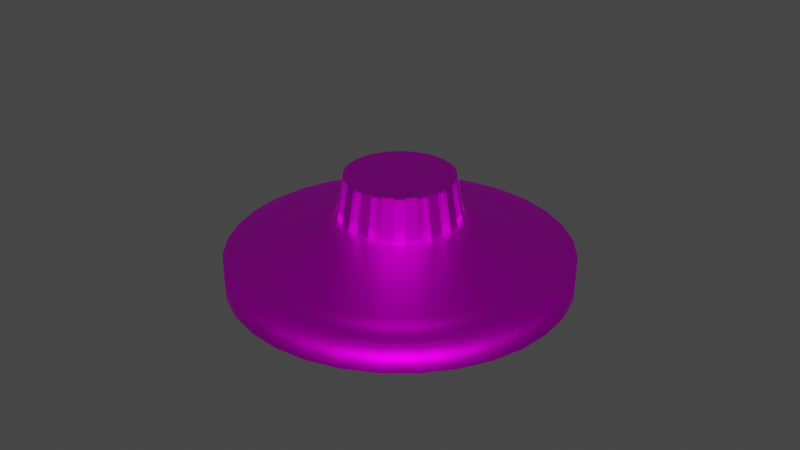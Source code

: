 # Source: roulette.blend  (saved by Blender 3.2.14; exported with 4.5.12 LTS)
import bpy
from mathutils import Matrix  # noqa: F401  (used for matrix-valued properties, if any)

bpy.ops.wm.read_factory_settings(use_empty=True)
scene = bpy.context.scene
scene.name = 'Scene'

# ---- collections
col_collection = bpy.data.collections.new('Collection'); scene.collection.children.link(col_collection)

# ---- images (referenced by path relative to the original .blend; pixels are not part of the script)
import os
ASSET_DIR = os.environ.get("B2B_ASSET_DIR", "")  # directory of the original .blend (textures are referenced by path, not embedded)
HERE = os.path.dirname(os.path.abspath(__file__))  # packed textures are extracted next to this script under _unpacked/

def load_image(name, relpath, width, height, colorspace="sRGB"):
    """Load a texture the original file referenced (path relative to the .blend, or extracted next to this script)."""
    p = next((c for c in (os.path.join(HERE, relpath), os.path.join(ASSET_DIR, relpath)) if relpath and os.path.exists(c)), "")
    if p:
        img = bpy.data.images.load(p, check_existing=True)
        img.name = name
    else:  # same state as the original file: an image datablock whose file is absent (Cycles renders it pink)
        img = bpy.data.images.new(name, width, height)
        img.source = "FILE"
        img.filepath = "//" + (relpath or name)
    img.colorspace_settings.name = colorspace
    return img
img_texture_components_02_png = load_image('texture_components_02.png', 'texture_components_02.png', 1024, 1024, 'sRGB')

# ---- materials (node trees are filled in below, after node groups)
mat_material = bpy.data.materials.new('Material')
mat_material.use_transparent_shadow = False

# ---- material node trees
mat_material.use_nodes = True; mat_material.node_tree.nodes.clear()
_N = mat_material.node_tree.nodes; _L = mat_material.node_tree.links
n0 = _N.new('ShaderNodeBsdfPrincipled'); n0.name = 'Principled BSDF'; n0.location = (10, 300)
n0.distribution = 'GGX'
n0.subsurface_method = 'RANDOM_WALK_SKIN'
n0.inputs[1].default_value = 1.0
n0.inputs[3].default_value = 1.45
n0.inputs[27].default_value = (0.0, 0.0, 0.0, 1.0)
n0.inputs[28].default_value = 1.0
n1 = _N.new('ShaderNodeOutputMaterial'); n1.name = 'Material Output'; n1.location = (300, 300)
n2 = _N.new('ShaderNodeTexImage'); n2.name = 'Image Texture'; n2.location = (-307, 283)
n2.image = img_texture_components_02_png
_L.new(n0.outputs[0], n1.inputs[0])
_L.new(n2.outputs[0], n0.inputs[0])
n1.is_active_output = True

# ---- world
world_world = bpy.data.worlds.new('World'); scene.world = world_world
world_world.use_nodes = True; world_world.node_tree.nodes.clear()
_N = world_world.node_tree.nodes; _L = world_world.node_tree.links
n0 = _N.new('ShaderNodeOutputWorld'); n0.name = 'World Output'; n0.location = (300, 300)
n1 = _N.new('ShaderNodeBackground'); n1.name = 'Background'; n1.location = (10, 300)
n1.inputs[0].default_value = (0.05088, 0.05088, 0.05088, 1.0)
_L.new(n1.outputs[0], n0.inputs[0])
n0.is_active_output = True
world_world.color = (0.05088, 0.05088, 0.05088)
world_world.use_sun_shadow = False
world_world.sun_shadow_jitter_overblur = 0.0

# ---- meshes
me_roulette = bpy.data.meshes.new('roulette')
me_roulette.from_pydata([(-1.341e-07, 0.5184, -0.07687), (0.1011, 0.5084, -0.07687), (0.1984, 0.4789, -0.07687), (0.288, 0.431, -0.07687), (0.3666, 0.3666, -0.07687), (0.431, 0.288, -0.07687), (0.4789, 0.1984, -0.07687), (0.5084, 0.1011, -0.07687), (0.5184, -8.345e-07, -0.07687), (0.5084, -0.1011, -0.07687), (0.4789, -0.1984, -0.07687), (0.431, -0.288, -0.07687), (0.3666, -0.3666, -0.07687), (0.288, -0.431, -0.07687), (0.1984, -0.4789, -0.07687), (0.1011, -0.5084, -0.07687), (-1.341e-07, -0.5184, -0.07687), (-0.1011, -0.5084, -0.07687), (-0.1984, -0.4789, -0.07687), (-0.288, -0.431, -0.07687), (-0.3666, -0.3666, -0.07687), (-0.431, -0.288, -0.07687), (-0.4789, -0.1984, -0.07687), (-0.5084, -0.1011, -0.07687), (-0.5184, -8.345e-07, -0.07687), (-0.5084, 0.1011, -0.07687), (-0.4789, 0.1984, -0.07687), (-0.431, 0.288, -0.07687), (-0.3666, 0.3666, -0.07687), (-0.288, 0.431, -0.07687), (-0.1984, 0.4789, -0.07687), (-0.1011, 0.5084, -0.07687), (-1.341e-07, 0.9936, -0.8005), (0.1938, 0.9745, -0.8005), (0.3802, 0.918, -0.8005), (0.552, 0.8261, -0.8005), (0.7026, 0.7026, -0.8005), (0.8261, 0.552, -0.8005), (0.918, 0.3802, -0.8005), (0.9745, 0.1938, -0.8005), (0.9936, -8.345e-07, -0.8005), (0.9745, -0.1938, -0.8005), (0.918, -0.3802, -0.8005), (0.8261, -0.552, -0.8005), (0.7026, -0.7026, -0.8005), (0.552, -0.8261, -0.8005), (0.3802, -0.918, -0.8005), (0.1938, -0.9745, -0.8005), (-1.341e-07, -0.9936, -0.8005), (-0.1938, -0.9745, -0.8005), (-0.3802, -0.918, -0.8005), (-0.552, -0.8261, -0.8005), (-0.7026, -0.7026, -0.8005), (-0.8261, -0.552, -0.8005), (-0.918, -0.3802, -0.8005), (-0.9745, -0.1938, -0.8005), (-0.9936, -8.345e-07, -0.8005), (-0.9745, 0.1938, -0.8005), (-0.918, 0.3802, -0.8005), (-0.8261, 0.552, -0.8005), (-0.7026, 0.7026, -0.8005), (-0.552, 0.8261, -0.8005), (-0.3802, 0.918, -0.8005), (-0.1938, 0.9745, -0.8005), (-1.341e-07, 1.093, -0.8005), (0.2132, 1.072, -0.8005), (0.4183, 1.01, -0.8005), (0.6072, 0.9088, -0.8005), (0.7728, 0.7728, -0.8005), (0.9088, 0.6072, -0.8005), (1.01, 0.4183, -0.8005), (1.072, 0.2132, -0.8005), (1.093, -8.345e-07, -0.8005), (1.072, -0.2132, -0.8005), (1.01, -0.4183, -0.8005), (0.9088, -0.6072, -0.8005), (0.7728, -0.7728, -0.8005), (0.6072, -0.9088, -0.8005), (0.4183, -1.01, -0.8005), (0.2132, -1.072, -0.8005), (-1.341e-07, -1.093, -0.8005), (-0.2132, -1.072, -0.8005), (-0.4183, -1.01, -0.8005), (-0.6072, -0.9088, -0.8005), (-0.7728, -0.7728, -0.8005), (-0.9088, -0.6072, -0.8005), (-1.01, -0.4183, -0.8005), (-1.072, -0.2132, -0.8005), (-1.093, -8.345e-07, -0.8005), (-1.072, 0.2132, -0.8005), (-1.01, 0.4183, -0.8005), (-0.9088, 0.6072, -0.8005), (-0.7728, 0.7728, -0.8005), (-0.6072, 0.9088, -0.8005), (-0.4183, 1.01, -0.8005), (-0.2132, 1.072, -0.8005), (-1.341e-07, 0.5184, -0.07687), (0.1011, 0.5084, -0.07687), (0.1984, 0.4789, -0.07687), (0.288, 0.431, -0.07687), (0.3666, 0.3666, -0.07687), (0.431, 0.288, -0.07687), (0.4789, 0.1984, -0.07687), (0.5084, 0.1011, -0.07687), (0.5184, -8.345e-07, -0.07687), (0.5084, -0.1011, -0.07687), (0.4789, -0.1984, -0.07687), (0.431, -0.288, -0.07687), (0.3666, -0.3666, -0.07687), (0.288, -0.431, -0.07687), (0.1984, -0.4789, -0.07687), (0.1011, -0.5084, -0.07687), (-1.341e-07, -0.5184, -0.07687), (-0.1011, -0.5084, -0.07687), (-0.1984, -0.4789, -0.07687), (-0.288, -0.431, -0.07687), (-0.3666, -0.3666, -0.07687), (-0.431, -0.288, -0.07687), (-0.4789, -0.1984, -0.07687), (-0.5084, -0.1011, -0.07687), (-0.5184, -8.345e-07, -0.07687), (-0.5084, 0.1011, -0.07687), (-0.4789, 0.1984, -0.07687), (-0.431, 0.288, -0.07687), (-0.3666, 0.3666, -0.07687), (-0.288, 0.431, -0.07687), (-0.1984, 0.4789, -0.07687), (-0.1011, 0.5084, -0.07687), (-1.211e-07, 0.4666, -0.07556), (0.09102, 0.4576, -0.07556), (0.1785, 0.431, -0.07556), (0.2592, 0.3879, -0.07556), (0.3299, 0.3299, -0.07556), (0.3879, 0.2592, -0.07556), (0.431, 0.1785, -0.07556), (0.4576, 0.09102, -0.07556), (0.4666, -8.345e-07, -0.07556), (0.4576, -0.09102, -0.07556), (0.431, -0.1785, -0.07556), (0.3879, -0.2592, -0.07556), (0.3299, -0.3299, -0.07556), (0.2592, -0.3879, -0.07556), (0.1785, -0.431, -0.07556), (0.09102, -0.4576, -0.07556), (-1.211e-07, -0.4666, -0.07556), (-0.09102, -0.4576, -0.07556), (-0.1785, -0.431, -0.07556), (-0.2592, -0.3879, -0.07556), (-0.3299, -0.3299, -0.07556), (-0.3879, -0.2592, -0.07556), (-0.431, -0.1785, -0.07556), (-0.4576, -0.09102, -0.07556), (-0.4666, -8.345e-07, -0.07556), (-0.4576, 0.09102, -0.07556), (-0.431, 0.1785, -0.07556), (-0.3879, 0.2592, -0.07556), (-0.3299, 0.3299, -0.07556), (-0.2592, 0.3879, -0.07556), (-0.1785, 0.431, -0.07556), (-0.09102, 0.4576, -0.07556), (0.08023, 0.4033, 0.6941), (9.499e-08, 0.4112, 0.6941), (-1.192e-07, 0.4666, -0.07305), (0.09102, 0.4576, -0.07305), (0.1785, 0.431, -0.07305), (0.1574, 0.3799, 0.6941), (0.2285, 0.3419, 0.6941), (0.2592, 0.3879, -0.07305), (0.3299, 0.3299, -0.07305), (0.2908, 0.2908, 0.6941), (0.3419, 0.2285, 0.6941), (0.3879, 0.2592, -0.07305), (0.431, 0.1785, -0.07305), (0.3799, 0.1574, 0.6941), (0.4033, 0.08023, 0.6941), (0.4576, 0.09102, -0.07305), (0.4666, -8.345e-07, -0.07305), (0.4112, -1.073e-06, 0.6941), (0.4033, -0.08023, 0.6941), (0.4576, -0.09102, -0.07305), (0.431, -0.1785, -0.07305), (0.3799, -0.1574, 0.6941), (0.3419, -0.2285, 0.6941), (0.3879, -0.2592, -0.07305), (0.3299, -0.3299, -0.07305), (0.2908, -0.2908, 0.6941), (0.2285, -0.3419, 0.6941), (0.2592, -0.3879, -0.07305), (0.1785, -0.431, -0.07305), (0.1574, -0.3799, 0.6941), (0.08023, -0.4033, 0.6941), (0.09102, -0.4576, -0.07305), (-1.192e-07, -0.4666, -0.07305), (9.499e-08, -0.4112, 0.6941), (-0.08023, -0.4033, 0.6941), (-0.09102, -0.4576, -0.07305), (-0.1785, -0.431, -0.07305), (-0.1574, -0.3799, 0.6941), (-0.2285, -0.3419, 0.6941), (-0.2592, -0.3879, -0.07305), (-0.3299, -0.3299, -0.07305), (-0.2908, -0.2908, 0.6941), (-0.3419, -0.2285, 0.6941), (-0.3879, -0.2592, -0.07305), (-0.431, -0.1785, -0.07305), (-0.3799, -0.1574, 0.6941), (-0.4033, -0.08023, 0.6941), (-0.4576, -0.09102, -0.07305), (-0.4666, -8.345e-07, -0.07305), (-0.4112, -1.073e-06, 0.6941), (-0.4033, 0.08023, 0.6941), (-0.4576, 0.09102, -0.07305), (-0.431, 0.1785, -0.07305), (-0.3799, 0.1574, 0.6941), (-0.3419, 0.2285, 0.6941), (-0.3879, 0.2592, -0.07305), (-0.3299, 0.3299, -0.07305), (-0.2908, 0.2908, 0.6941), (-0.2285, 0.3419, 0.6941), (-0.2592, 0.3879, -0.07305), (-0.1785, 0.431, -0.07305), (-0.1574, 0.3799, 0.6941), (-0.08023, 0.4033, 0.6941), (-0.09102, 0.4576, -0.07305), (0.08023, 0.4033, 0.6941), (9.499e-08, 0.4112, 0.6941), (-1.192e-07, 0.4666, -0.07305), (0.09102, 0.4576, -0.07305), (0.1574, 0.3799, 0.6941), (0.1785, 0.431, -0.07305), (0.2285, 0.3419, 0.6941), (0.2592, 0.3879, -0.07305), (0.2908, 0.2908, 0.6941), (0.3299, 0.3299, -0.07305), (0.3419, 0.2285, 0.6941), (0.3879, 0.2592, -0.07305), (0.3799, 0.1574, 0.6941), (0.431, 0.1785, -0.07305), (0.4033, 0.08023, 0.6941), (0.4576, 0.09102, -0.07305), (0.4112, -1.073e-06, 0.6941), (0.4666, -8.345e-07, -0.07305), (0.4033, -0.08023, 0.6941), (0.4576, -0.09102, -0.07305), (0.3799, -0.1574, 0.6941), (0.431, -0.1785, -0.07305), (0.3419, -0.2285, 0.6941), (0.3879, -0.2592, -0.07305), (0.2908, -0.2908, 0.6941), (0.3299, -0.3299, -0.07305), (0.2285, -0.3419, 0.6941), (0.2592, -0.3879, -0.07305), (0.1574, -0.3799, 0.6941), (0.1785, -0.431, -0.07305), (0.08023, -0.4033, 0.6941), (0.09102, -0.4576, -0.07305), (9.499e-08, -0.4112, 0.6941), (-1.192e-07, -0.4666, -0.07305), (-0.08023, -0.4033, 0.6941), (-0.09102, -0.4576, -0.07305), (-0.1574, -0.3799, 0.6941), (-0.1785, -0.431, -0.07305), (-0.2285, -0.3419, 0.6941), (-0.2592, -0.3879, -0.07305), (-0.2908, -0.2908, 0.6941), (-0.3299, -0.3299, -0.07305), (-0.3419, -0.2285, 0.6941), (-0.3879, -0.2592, -0.07305), (-0.3799, -0.1574, 0.6941), (-0.431, -0.1785, -0.07305), (-0.4033, -0.08023, 0.6941), (-0.4576, -0.09102, -0.07305), (-0.4112, -1.073e-06, 0.6941), (-0.4666, -8.345e-07, -0.07305), (-0.4033, 0.08023, 0.6941), (-0.4576, 0.09102, -0.07305), (-0.3799, 0.1574, 0.6941), (-0.431, 0.1785, -0.07305), (-0.3419, 0.2285, 0.6941), (-0.3879, 0.2592, -0.07305), (-0.2908, 0.2908, 0.6941), (-0.3299, 0.3299, -0.07305), (-0.2285, 0.3419, 0.6941), (-0.2592, 0.3879, -0.07305), (-0.1574, 0.3799, 0.6941), (-0.1785, 0.431, -0.07305), (-0.08023, 0.4033, 0.6941), (-0.09102, 0.4576, -0.07305), (-1.08e-07, 0.4199, -0.07176), (0.08192, 0.4118, -0.07176), (0.0722, 0.363, 0.6596), (8.754e-08, 0.3701, 0.6596), (0.1416, 0.3419, 0.6596), (0.1607, 0.3879, -0.07176), (0.2333, 0.3491, -0.07176), (0.2056, 0.3077, 0.6596), (0.2617, 0.2617, 0.6596), (0.2969, 0.2969, -0.07176), (0.3491, 0.2333, -0.07176), (0.3077, 0.2056, 0.6596), (0.3419, 0.1416, 0.6596), (0.3879, 0.1607, -0.07176), (0.4118, 0.08192, -0.07176), (0.363, 0.0722, 0.6596), (0.3701, -1.073e-06, 0.6596), (0.4199, -8.345e-07, -0.07176), (0.4118, -0.08192, -0.07176), (0.363, -0.0722, 0.6596), (0.3419, -0.1416, 0.6596), (0.3879, -0.1607, -0.07176), (0.3491, -0.2333, -0.07176), (0.3077, -0.2056, 0.6596), (0.2617, -0.2617, 0.6596), (0.2969, -0.2969, -0.07176), (0.2333, -0.3491, -0.07176), (0.2056, -0.3077, 0.6596), (0.1416, -0.3419, 0.6596), (0.1607, -0.3879, -0.07176), (0.08192, -0.4118, -0.07176), (0.0722, -0.363, 0.6596), (8.754e-08, -0.3701, 0.6596), (-1.08e-07, -0.4199, -0.07176), (-0.08192, -0.4118, -0.07176), (-0.0722, -0.363, 0.6596), (-0.1416, -0.3419, 0.6596), (-0.1607, -0.3879, -0.07176), (-0.2333, -0.3491, -0.07176), (-0.2056, -0.3077, 0.6596), (-0.2617, -0.2617, 0.6596), (-0.2969, -0.2969, -0.07176), (-0.3491, -0.2333, -0.07176), (-0.3077, -0.2056, 0.6596), (-0.3419, -0.1416, 0.6596), (-0.3879, -0.1607, -0.07176), (-0.4118, -0.08192, -0.07176), (-0.363, -0.0722, 0.6596), (-0.3701, -1.073e-06, 0.6596), (-0.4199, -8.345e-07, -0.07176), (-0.4118, 0.08192, -0.07176), (-0.363, 0.0722, 0.6596), (-0.3419, 0.1416, 0.6596), (-0.3879, 0.1607, -0.07176), (-0.3491, 0.2333, -0.07176), (-0.3077, 0.2056, 0.6596), (-0.2617, 0.2617, 0.6596), (-0.2969, 0.2969, -0.07176), (-0.2333, 0.3491, -0.07176), (-0.2056, 0.3077, 0.6596), (-0.1416, 0.3419, 0.6596), (-0.1607, 0.3879, -0.07176), (-0.08192, 0.4118, -0.07176), (-0.0722, 0.363, 0.6596), (-1.608e-07, 1.3, -0.8005), (0.2537, 1.275, -0.8005), (0.4976, 1.201, -0.8005), (0.7224, 1.081, -0.8005), (0.9195, 0.9195, -0.8005), (1.081, 0.7224, -0.8005), (1.201, 0.4976, -0.8005), (1.275, 0.2537, -0.8005), (1.3, -8.205e-07, -0.8005), (1.275, -0.2537, -0.8005), (1.201, -0.4976, -0.8005), (1.081, -0.7224, -0.8005), (0.9195, -0.9195, -0.8005), (0.7224, -1.081, -0.8005), (0.4976, -1.201, -0.8005), (0.2537, -1.275, -0.8005), (-1.608e-07, -1.3, -0.8005), (-0.2537, -1.275, -0.8005), (-0.4976, -1.201, -0.8005), (-0.7224, -1.081, -0.8005), (-0.9195, -0.9195, -0.8005), (-1.081, -0.7224, -0.8005), (-1.201, -0.4976, -0.8005), (-1.275, -0.2537, -0.8005), (-1.3, -8.205e-07, -0.8005), (-1.275, 0.2537, -0.8005), (-1.201, 0.4976, -0.8005), (-1.081, 0.7224, -0.8005), (-0.9195, 0.9195, -0.8005), (-0.7224, 1.081, -0.8005), (-0.4976, 1.201, -0.8005), (-0.2537, 1.275, -0.8005), (-1.608e-07, 1.3, -1.362), (0.2537, 1.275, -1.362), (0.4976, 1.201, -1.362), (0.7224, 1.081, -1.362), (0.9195, 0.9195, -1.362), (1.081, 0.7224, -1.362), (1.201, 0.4976, -1.362), (1.275, 0.2537, -1.362), (1.3, -8.205e-07, -1.362), (1.275, -0.2537, -1.362), (1.201, -0.4976, -1.362), (1.081, -0.7224, -1.362), (0.9195, -0.9195, -1.362), (0.7224, -1.081, -1.362), (0.4976, -1.201, -1.362), (0.2537, -1.275, -1.362), (-1.608e-07, -1.3, -1.362), (-0.2537, -1.275, -1.362), (-0.4976, -1.201, -1.362), (-0.7224, -1.081, -1.362), (-0.9195, -0.9195, -1.362), (-1.081, -0.7224, -1.362), (-1.201, -0.4976, -1.362), (-1.275, -0.2537, -1.362), (-1.3, -8.205e-07, -1.362), (-1.275, 0.2537, -1.362), (-1.201, 0.4976, -1.362), (-1.081, 0.7224, -1.362), (-0.9195, 0.9195, -1.362), (-0.7224, 1.081, -1.362), (-0.4976, 1.201, -1.362), (-0.2537, 1.275, -1.362)], [], [(27, 26, 122, 123), (1, 0, 96, 97), (9, 8, 104, 105), (17, 16, 112, 113), (4, 5, 37, 36), (43, 44, 76, 75), (13, 14, 46, 45), (22, 23, 55, 54), (0, 1, 33, 32), (31, 0, 32, 63), (9, 10, 42, 41), (18, 19, 51, 50), (27, 28, 60, 59), (5, 6, 38, 37), (14, 15, 47, 46), (23, 24, 56, 55), (1, 2, 34, 33), (10, 11, 43, 42), (19, 20, 52, 51), (28, 29, 61, 60), (6, 7, 39, 38), (15, 16, 48, 47), (24, 25, 57, 56), (2, 3, 35, 34), (11, 12, 44, 43), (20, 21, 53, 52), (29, 30, 62, 61), (7, 8, 40, 39), (16, 17, 49, 48), (25, 26, 58, 57), (3, 4, 36, 35), (12, 13, 45, 44), (21, 22, 54, 53), (30, 31, 63, 62), (8, 9, 41, 40), (17, 18, 50, 49), (26, 27, 59, 58), (57, 58, 90, 89), (44, 45, 77, 76), (58, 59, 91, 90), (45, 46, 78, 77), (32, 33, 65, 64), (59, 60, 92, 91), (46, 47, 79, 78), (33, 34, 66, 65), (60, 61, 93, 92), (47, 48, 80, 79), (34, 35, 67, 66), (61, 62, 94, 93), (48, 49, 81, 80), (35, 36, 68, 67), (62, 63, 95, 94), (49, 50, 82, 81), (36, 37, 69, 68), (63, 32, 64, 95), (50, 51, 83, 82), (37, 38, 70, 69), (51, 52, 84, 83), (38, 39, 71, 70), (52, 53, 85, 84), (39, 40, 72, 71), (53, 54, 86, 85), (40, 41, 73, 72), (54, 55, 87, 86), (41, 42, 74, 73), (55, 56, 88, 87), (42, 43, 75, 74), (56, 57, 89, 88), (123, 122, 154, 155), (97, 96, 128, 129), (125, 157, 346, 283), (5, 101, 235, 171), (109, 108, 140, 141), (26, 25, 211, 212), (117, 149, 330, 267), (19, 115, 263, 199), (130, 98, 229, 293), (121, 120, 152, 153), (31, 127, 287, 223), (147, 146, 325, 326), (8, 7, 175, 176), (114, 18, 196, 261), (100, 4, 168, 233), (19, 18, 114, 115), (148, 116, 265, 329), (133, 132, 297, 298), (159, 158, 349, 350), (16, 15, 191, 192), (11, 10, 106, 107), (156, 124, 281, 345), (103, 135, 302, 239), (126, 30, 220, 285), (29, 28, 124, 125), (134, 102, 237, 301), (3, 2, 98, 99), (145, 144, 321, 322), (111, 143, 318, 255), (24, 23, 207, 208), (27, 123, 279, 215), (21, 20, 116, 117), (142, 110, 253, 317), (13, 109, 251, 187), (131, 130, 293, 294), (6, 5, 171, 172), (13, 12, 108, 109), (157, 156, 345, 346), (1, 97, 227, 163), (108, 12, 184, 249), (31, 30, 126, 127), (115, 147, 326, 263), (5, 4, 100, 101), (0, 31, 223, 162), (96, 0, 162, 226), (143, 142, 317, 318), (14, 13, 187, 188), (23, 22, 118, 119), (146, 114, 261, 325), (122, 26, 212, 277), (21, 117, 267, 203), (155, 154, 341, 342), (15, 14, 110, 111), (123, 155, 342, 279), (22, 21, 203, 204), (129, 128, 288, 289), (7, 6, 102, 103), (9, 105, 243, 179), (97, 129, 289, 227), (25, 24, 120, 121), (116, 20, 200, 265), (101, 133, 298, 235), (120, 24, 208, 273), (141, 140, 313, 314), (4, 3, 167, 168), (104, 8, 176, 241), (128, 96, 226, 288), (127, 159, 350, 287), (102, 6, 172, 237), (30, 29, 219, 220), (132, 100, 233, 297), (153, 152, 337, 338), (12, 11, 183, 184), (154, 122, 277, 341), (3, 99, 231, 167), (138, 106, 245, 309), (17, 113, 259, 195), (29, 125, 283, 219), (111, 110, 142, 143), (15, 111, 255, 191), (139, 138, 309, 310), (25, 121, 275, 211), (109, 141, 314, 251), (125, 124, 156, 157), (20, 19, 199, 200), (99, 98, 130, 131), (98, 2, 164, 229), (158, 126, 285, 349), (110, 14, 188, 253), (119, 151, 334, 271), (113, 112, 144, 145), (112, 16, 192, 257), (140, 108, 249, 313), (2, 1, 163, 164), (151, 150, 333, 334), (127, 126, 158, 159), (113, 145, 322, 259), (101, 100, 132, 133), (28, 27, 215, 216), (150, 118, 269, 333), (124, 28, 216, 281), (23, 119, 271, 207), (115, 114, 146, 147), (137, 136, 305, 306), (10, 9, 179, 180), (107, 139, 310, 247), (144, 112, 257, 321), (103, 102, 134, 135), (105, 137, 306, 243), (121, 153, 338, 275), (117, 116, 148, 149), (11, 107, 247, 183), (118, 22, 204, 269), (136, 104, 241, 305), (149, 148, 329, 330), (105, 104, 136, 137), (7, 103, 239, 175), (106, 10, 180, 245), (119, 118, 150, 151), (18, 17, 195, 196), (99, 131, 294, 231), (135, 134, 301, 302), (152, 120, 273, 337), (107, 106, 138, 139), (213, 214, 278, 276), (163, 160, 165, 164), (161, 160, 224, 225), (167, 166, 169, 168), (178, 179, 243, 242), (171, 170, 173, 172), (175, 174, 177, 176), (179, 178, 181, 180), (177, 178, 242, 240), (183, 182, 185, 184), (212, 213, 276, 277), (187, 186, 189, 188), (191, 190, 193, 192), (194, 195, 259, 258), (195, 194, 197, 196), (176, 177, 240, 241), (199, 198, 201, 200), (193, 194, 258, 256), (203, 202, 205, 204), (207, 206, 209, 208), (210, 211, 275, 274), (211, 210, 213, 212), (192, 193, 256, 257), (215, 214, 217, 216), (209, 210, 274, 272), (219, 218, 221, 220), (160, 161, 222, 221, 218, 217, 214, 213, 210, 209, 206, 205, 202, 201, 198, 197, 194, 193, 190, 189, 186, 185, 182, 181, 178, 177, 174, 173, 170, 169, 166, 165), (174, 175, 239, 238), (223, 222, 161, 162), (253, 252, 316, 317), (276, 278, 343, 340), (225, 224, 290, 291), (250, 251, 314, 315), (248, 250, 315, 312), (277, 276, 340, 341), (274, 275, 338, 339), (249, 248, 312, 313), (272, 274, 339, 336), (246, 247, 310, 311), (244, 246, 311, 308), (273, 272, 336, 337), (196, 197, 260, 261), (162, 161, 225, 226), (214, 215, 279, 278), (160, 163, 227, 224), (197, 198, 262, 260), (180, 181, 244, 245), (198, 199, 263, 262), (216, 217, 280, 281), (181, 182, 246, 244), (164, 165, 228, 229), (182, 183, 247, 246), (217, 218, 282, 280), (200, 201, 264, 265), (165, 166, 230, 228), (218, 219, 283, 282), (166, 167, 231, 230), (201, 202, 266, 264), (184, 185, 248, 249), (202, 203, 267, 266), (220, 221, 284, 285), (185, 186, 250, 248), (168, 169, 232, 233), (186, 187, 251, 250), (221, 222, 286, 284), (204, 205, 268, 269), (169, 170, 234, 232), (222, 223, 287, 286), (170, 171, 235, 234), (205, 206, 270, 268), (188, 189, 252, 253), (206, 207, 271, 270), (189, 190, 254, 252), (172, 173, 236, 237), (190, 191, 255, 254), (208, 209, 272, 273), (173, 174, 238, 236), (288, 291, 290, 289), (293, 292, 295, 294), (297, 296, 299, 298), (301, 300, 303, 302), (305, 304, 307, 306), (309, 308, 311, 310), (313, 312, 315, 314), (317, 316, 319, 318), (321, 320, 323, 322), (325, 324, 327, 326), (329, 328, 331, 330), (333, 332, 335, 334), (337, 336, 339, 338), (341, 340, 343, 342), (345, 344, 347, 346), (349, 348, 351, 350), (226, 225, 291, 288), (278, 279, 342, 343), (224, 227, 289, 290), (281, 280, 344, 345), (252, 254, 319, 316), (229, 228, 292, 293), (254, 255, 318, 319), (280, 282, 347, 344), (257, 256, 320, 321), (228, 230, 295, 292), (282, 283, 346, 347), (230, 231, 294, 295), (285, 284, 348, 349), (256, 258, 323, 320), (233, 232, 296, 297), (258, 259, 322, 323), (284, 286, 351, 348), (261, 260, 324, 325), (232, 234, 299, 296), (286, 287, 350, 351), (234, 235, 298, 299), (260, 262, 327, 324), (237, 236, 300, 301), (262, 263, 326, 327), (265, 264, 328, 329), (236, 238, 303, 300), (238, 239, 302, 303), (264, 266, 331, 328), (241, 240, 304, 305), (266, 267, 330, 331), (269, 268, 332, 333), (240, 242, 307, 304), (242, 243, 306, 307), (268, 270, 335, 332), (245, 244, 308, 309), (270, 271, 334, 335), (77, 78, 366, 365), (64, 65, 353, 352), (91, 92, 380, 379), (78, 79, 367, 366), (65, 66, 354, 353), (92, 93, 381, 380), (79, 80, 368, 367), (66, 67, 355, 354), (93, 94, 382, 381), (80, 81, 369, 368), (67, 68, 356, 355), (94, 95, 383, 382), (81, 82, 370, 369), (68, 69, 357, 356), (95, 64, 352, 383), (82, 83, 371, 370), (69, 70, 358, 357), (83, 84, 372, 371), (70, 71, 359, 358), (84, 85, 373, 372), (71, 72, 360, 359), (85, 86, 374, 373), (72, 73, 361, 360), (86, 87, 375, 374), (73, 74, 362, 361), (87, 88, 376, 375), (74, 75, 363, 362), (88, 89, 377, 376), (75, 76, 364, 363), (89, 90, 378, 377), (76, 77, 365, 364), (90, 91, 379, 378), (371, 372, 404, 403), (358, 359, 391, 390), (372, 373, 405, 404), (359, 360, 392, 391), (373, 374, 406, 405), (360, 361, 393, 392), (374, 375, 407, 406), (361, 362, 394, 393), (375, 376, 408, 407), (362, 363, 395, 394), (376, 377, 409, 408), (363, 364, 396, 395), (377, 378, 410, 409), (364, 365, 397, 396), (378, 379, 411, 410), (365, 366, 398, 397), (352, 353, 385, 384), (379, 380, 412, 411), (366, 367, 399, 398), (353, 354, 386, 385), (380, 381, 413, 412), (367, 368, 400, 399), (354, 355, 387, 386), (381, 382, 414, 413), (368, 369, 401, 400), (355, 356, 388, 387), (382, 383, 415, 414), (369, 370, 402, 401), (356, 357, 389, 388), (383, 352, 384, 415), (370, 371, 403, 402), (357, 358, 390, 389)])
me_roulette.polygons.foreach_set('use_smooth', [1, 1, 1, 1, 1, 1, 1, 1, 1, 1, 1, 1, 1, 1, 1, 1, 1, 1, 1, 1, 1, 1, 1, 1, 1, 1, 1, 1, 1, 1, 1, 1, 1, 1, 1, 1, 1, 1, 1, 1, 1, 1, 1, 1, 1, 1, 1, 1, 1, 1, 1, 1, 1, 1, 1, 1, 1, 1, 1, 1, 1, 1, 1, 1, 1, 1, 1, 1, 1, 1, 1, 1, 1, 1, 1, 1, 1, 1, 1, 1, 1, 1, 1, 1, 1, 1, 1, 1, 1, 1, 1, 1, 1, 1, 1, 1, 1, 1, 1, 1, 1, 1, 1, 1, 1, 1, 1, 1, 1, 1, 1, 1, 1, 1, 1, 1, 1, 1, 1, 1, 1, 1, 1, 1, 1, 1, 1, 1, 1, 1, 1, 1, 1, 1, 1, 1, 1, 1, 1, 1, 1, 1, 1, 1, 1, 1, 1, 1, 1, 1, 1, 1, 1, 1, 1, 1, 1, 1, 1, 1, 1, 1, 1, 1, 1, 1, 1, 1, 1, 1, 1, 1, 1, 1, 1, 1, 1, 1, 1, 1, 1, 1, 1, 1, 1, 1, 1, 1, 1, 1, 1, 1, 0, 0, 0, 0, 0, 0, 0, 0, 0, 0, 0, 0, 0, 0, 0, 0, 0, 0, 0, 0, 0, 0, 0, 0, 0, 0, 0, 0, 0, 0, 0, 0, 0, 0, 0, 0, 0, 0, 0, 0, 0, 0, 0, 0, 0, 0, 0, 0, 0, 0, 0, 0, 0, 0, 0, 0, 0, 0, 0, 0, 0, 0, 0, 0, 0, 0, 0, 0, 0, 0, 0, 0, 0, 0, 0, 0, 0, 0, 0, 0, 0, 0, 0, 0, 0, 0, 0, 0, 0, 0, 0, 0, 0, 0, 0, 0, 0, 0, 0, 0, 0, 0, 0, 0, 0, 0, 0, 0, 0, 0, 0, 0, 0, 0, 0, 0, 0, 0, 0, 0, 0, 0, 0, 0, 0, 0, 0, 0, 0, 1, 1, 1, 1, 1, 1, 1, 1, 1, 1, 1, 1, 1, 1, 1, 1, 1, 1, 1, 1, 1, 1, 1, 1, 1, 1, 1, 1, 1, 1, 1, 1, 1, 1, 1, 1, 1, 1, 1, 1, 1, 1, 1, 1, 1, 1, 1, 1, 1, 1, 1, 1, 1, 1, 1, 1, 1, 1, 1, 1, 1, 1, 1, 1])
_uv = me_roulette.uv_layers.new(name='UVMap')
_uv.uv.foreach_set('vector', [0.1308, 0.2113, 0.1252, 0.201, 0.1252, 0.201, 0.1308, 0.2113, 0.192, 0.2367, 0.1804, 0.2378, 0.1804, 0.2378, 0.192, 0.2367, 0.2389, 0.1665, 0.24, 0.1782, 0.24, 0.1782, 0.2389, 0.1665, 0.1687, 0.1197, 0.1804, 0.1185, 0.1804, 0.1185, 0.1687, 0.1197, 0.2226, 0.2204, 0.23, 0.2113, 0.2715, 0.2391, 0.2579, 0.2557, 0.2715, 0.1173, 0.2579, 0.1007, 0.2705, 0.08808, 0.2863, 0.1074, 0.2135, 0.1286, 0.2032, 0.1231, 0.2223, 0.07691, 0.2413, 0.08704, 0.1252, 0.1553, 0.1218, 0.1665, 0.07286, 0.1568, 0.0791, 0.1362, 0.1804, 0.2378, 0.192, 0.2367, 0.2018, 0.2857, 0.1804, 0.2878, 0.1687, 0.2367, 0.1804, 0.2378, 0.1804, 0.2878, 0.159, 0.2857, 0.2389, 0.1665, 0.2355, 0.1553, 0.2816, 0.1362, 0.2879, 0.1568, 0.1575, 0.1231, 0.1472, 0.1286, 0.1195, 0.08704, 0.1384, 0.07691, 0.1308, 0.2113, 0.1382, 0.2204, 0.1029, 0.2557, 0.08923, 0.2391, 0.23, 0.2113, 0.2355, 0.201, 0.2816, 0.2201, 0.2715, 0.2391, 0.2032, 0.1231, 0.192, 0.1197, 0.2018, 0.07067, 0.2223, 0.07691, 0.1218, 0.1665, 0.1207, 0.1782, 0.07076, 0.1782, 0.07286, 0.1568, 0.192, 0.2367, 0.2032, 0.2333, 0.2223, 0.2794, 0.2018, 0.2857, 0.2355, 0.1553, 0.23, 0.145, 0.2715, 0.1173, 0.2816, 0.1362, 0.1472, 0.1286, 0.1382, 0.136, 0.1029, 0.1007, 0.1195, 0.08704, 0.1382, 0.2204, 0.1472, 0.2278, 0.1195, 0.2693, 0.1029, 0.2557, 0.2355, 0.201, 0.2389, 0.1898, 0.2879, 0.1996, 0.2816, 0.2201, 0.192, 0.1197, 0.1804, 0.1185, 0.1804, 0.06857, 0.2018, 0.07067, 0.1207, 0.1782, 0.1218, 0.1898, 0.07286, 0.1996, 0.07076, 0.1782, 0.2032, 0.2333, 0.2135, 0.2278, 0.2413, 0.2693, 0.2223, 0.2794, 0.23, 0.145, 0.2226, 0.136, 0.2579, 0.1007, 0.2715, 0.1173, 0.1382, 0.136, 0.1308, 0.145, 0.08923, 0.1173, 0.1029, 0.1007, 0.1472, 0.2278, 0.1575, 0.2333, 0.1384, 0.2794, 0.1195, 0.2693, 0.2389, 0.1898, 0.24, 0.1782, 0.29, 0.1782, 0.2879, 0.1996, 0.1804, 0.1185, 0.1687, 0.1197, 0.159, 0.07067, 0.1804, 0.06857, 0.1218, 0.1898, 0.1252, 0.201, 0.0791, 0.2201, 0.07286, 0.1996, 0.2135, 0.2278, 0.2226, 0.2204, 0.2579, 0.2557, 0.2413, 0.2693, 0.2226, 0.136, 0.2135, 0.1286, 0.2413, 0.08704, 0.2579, 0.1007, 0.1308, 0.145, 0.1252, 0.1553, 0.0791, 0.1362, 0.08923, 0.1173, 0.1575, 0.2333, 0.1687, 0.2367, 0.159, 0.2857, 0.1384, 0.2794, 0.24, 0.1782, 0.2389, 0.1665, 0.2879, 0.1568, 0.29, 0.1782, 0.1687, 0.1197, 0.1575, 0.1231, 0.1384, 0.07691, 0.159, 0.07067, 0.1252, 0.201, 0.1308, 0.2113, 0.08923, 0.2391, 0.0791, 0.2201, 0.07286, 0.1996, 0.0791, 0.2201, 0.06264, 0.2269, 0.05539, 0.203, 0.2579, 0.1007, 0.2413, 0.08704, 0.2512, 0.07223, 0.2705, 0.08808, 0.0791, 0.2201, 0.08923, 0.2391, 0.07442, 0.249, 0.06264, 0.2269, 0.2413, 0.08704, 0.2223, 0.07691, 0.2291, 0.06046, 0.2512, 0.07223, 0.1804, 0.2878, 0.2018, 0.2857, 0.2052, 0.3032, 0.1804, 0.3056, 0.08923, 0.2391, 0.1029, 0.2557, 0.09027, 0.2683, 0.07442, 0.249, 0.2223, 0.07691, 0.2018, 0.07067, 0.2052, 0.0532, 0.2291, 0.06046, 0.2018, 0.2857, 0.2223, 0.2794, 0.2291, 0.2959, 0.2052, 0.3032, 0.1029, 0.2557, 0.1195, 0.2693, 0.1096, 0.2841, 0.09027, 0.2683, 0.2018, 0.07067, 0.1804, 0.06857, 0.1804, 0.05076, 0.2052, 0.0532, 0.2223, 0.2794, 0.2413, 0.2693, 0.2512, 0.2841, 0.2291, 0.2959, 0.1195, 0.2693, 0.1384, 0.2794, 0.1316, 0.2959, 0.1096, 0.2841, 0.1804, 0.06857, 0.159, 0.07067, 0.1555, 0.0532, 0.1804, 0.05076, 0.2413, 0.2693, 0.2579, 0.2557, 0.2705, 0.2683, 0.2512, 0.2841, 0.1384, 0.2794, 0.159, 0.2857, 0.1555, 0.3032, 0.1316, 0.2959, 0.159, 0.07067, 0.1384, 0.07691, 0.1316, 0.06046, 0.1555, 0.0532, 0.2579, 0.2557, 0.2715, 0.2391, 0.2863, 0.249, 0.2705, 0.2683, 0.159, 0.2857, 0.1804, 0.2878, 0.1804, 0.3056, 0.1555, 0.3032, 0.1384, 0.07691, 0.1195, 0.08704, 0.1096, 0.07223, 0.1316, 0.06046, 0.2715, 0.2391, 0.2816, 0.2201, 0.2981, 0.2269, 0.2863, 0.249, 0.1195, 0.08704, 0.1029, 0.1007, 0.09027, 0.08808, 0.1096, 0.07223, 0.2816, 0.2201, 0.2879, 0.1996, 0.3053, 0.203, 0.2981, 0.2269, 0.1029, 0.1007, 0.08923, 0.1173, 0.07442, 0.1074, 0.09027, 0.08808, 0.2879, 0.1996, 0.29, 0.1782, 0.3078, 0.1782, 0.3053, 0.203, 0.08923, 0.1173, 0.0791, 0.1362, 0.06264, 0.1294, 0.07442, 0.1074, 0.29, 0.1782, 0.2879, 0.1568, 0.3053, 0.1533, 0.3078, 0.1782, 0.0791, 0.1362, 0.07286, 0.1568, 0.05539, 0.1533, 0.06264, 0.1294, 0.2879, 0.1568, 0.2816, 0.1362, 0.2981, 0.1294, 0.3053, 0.1533, 0.07286, 0.1568, 0.07076, 0.1782, 0.05295, 0.1782, 0.05539, 0.1533, 0.2816, 0.1362, 0.2715, 0.1173, 0.2863, 0.1074, 0.2981, 0.1294, 0.07076, 0.1782, 0.07286, 0.1996, 0.05539, 0.203, 0.05295, 0.1782, 0.1348, 0.2089, 0.1297, 0.1994, 0.1348, 0.1973, 0.1393, 0.2058, 0.1912, 0.2322, 0.1805, 0.2333, 0.1805, 0.2278, 0.1901, 0.2268, 0.1499, 0.224, 0.153, 0.2195, 0.1557, 0.2153, 0.153, 0.2195, 0.2262, 0.2089, 0.2262, 0.2089, 0.2216, 0.2058, 0.2216, 0.2058, 0.211, 0.1326, 0.2193, 0.1395, 0.2154, 0.1433, 0.2079, 0.1372, 0.1297, 0.1994, 0.1266, 0.189, 0.132, 0.188, 0.1348, 0.1973, 0.1348, 0.1478, 0.1393, 0.1508, 0.1435, 0.1536, 0.1393, 0.1508, 0.1499, 0.1326, 0.1499, 0.1326, 0.153, 0.1372, 0.153, 0.1372, 0.1994, 0.224, 0.2015, 0.2291, 0.1994, 0.224, 0.1975, 0.2195, 0.1266, 0.189, 0.1255, 0.1783, 0.131, 0.1783, 0.132, 0.188, 0.1697, 0.2322, 0.1697, 0.2322, 0.1708, 0.2268, 0.1708, 0.2268, 0.153, 0.1372, 0.1615, 0.1326, 0.1634, 0.1372, 0.1557, 0.1413, 0.2354, 0.1783, 0.2344, 0.189, 0.229, 0.188, 0.2299, 0.1783, 0.1594, 0.1275, 0.1594, 0.1275, 0.1615, 0.1326, 0.1615, 0.1326, 0.2193, 0.2172, 0.2193, 0.2172, 0.2154, 0.2133, 0.2154, 0.2133, 0.1472, 0.1286, 0.1575, 0.1231, 0.1575, 0.1231, 0.1472, 0.1286, 0.1455, 0.1433, 0.1416, 0.1395, 0.1455, 0.1433, 0.149, 0.1468, 0.2216, 0.2058, 0.2154, 0.2133, 0.2119, 0.2098, 0.2175, 0.2031, 0.1708, 0.2268, 0.1615, 0.224, 0.1634, 0.2195, 0.1718, 0.222, 0.1805, 0.1234, 0.1912, 0.1244, 0.1901, 0.1298, 0.1805, 0.1289, 0.23, 0.145, 0.2355, 0.1553, 0.2355, 0.1553, 0.23, 0.145, 0.1455, 0.2133, 0.1416, 0.2172, 0.1455, 0.2133, 0.149, 0.2098, 0.2344, 0.189, 0.229, 0.188, 0.2241, 0.187, 0.229, 0.188, 0.1594, 0.2291, 0.1594, 0.2291, 0.1615, 0.224, 0.1615, 0.224, 0.1472, 0.2278, 0.1382, 0.2204, 0.1382, 0.2204, 0.1472, 0.2278, 0.2262, 0.1973, 0.2312, 0.1994, 0.2262, 0.1973, 0.2216, 0.1954, 0.2135, 0.2278, 0.2032, 0.2333, 0.2032, 0.2333, 0.2135, 0.2278, 0.1708, 0.1298, 0.1805, 0.1289, 0.1805, 0.1338, 0.1718, 0.1347, 0.1912, 0.1244, 0.1901, 0.1298, 0.1892, 0.1347, 0.1901, 0.1298, 0.1255, 0.1783, 0.1266, 0.1676, 0.132, 0.1687, 0.131, 0.1783, 0.1348, 0.2089, 0.1348, 0.2089, 0.1393, 0.2058, 0.1393, 0.2058, 0.1308, 0.145, 0.1382, 0.136, 0.1382, 0.136, 0.1308, 0.145, 0.1994, 0.1326, 0.2015, 0.1275, 0.1994, 0.1326, 0.1975, 0.1372, 0.211, 0.1326, 0.211, 0.1326, 0.2079, 0.1372, 0.2079, 0.1372, 0.2079, 0.2195, 0.1994, 0.224, 0.1975, 0.2195, 0.2052, 0.2153, 0.2312, 0.1994, 0.2262, 0.2089, 0.2216, 0.2058, 0.2262, 0.1973, 0.2135, 0.1286, 0.2226, 0.136, 0.2226, 0.136, 0.2135, 0.1286, 0.153, 0.2195, 0.1455, 0.2133, 0.149, 0.2098, 0.1557, 0.2153, 0.1912, 0.2322, 0.1912, 0.2322, 0.1901, 0.2268, 0.1901, 0.2268, 0.2193, 0.1395, 0.2193, 0.1395, 0.2154, 0.1433, 0.2154, 0.1433, 0.1687, 0.2367, 0.1575, 0.2333, 0.1575, 0.2333, 0.1687, 0.2367, 0.1499, 0.1326, 0.153, 0.1372, 0.1557, 0.1413, 0.153, 0.1372, 0.23, 0.2113, 0.2226, 0.2204, 0.2226, 0.2204, 0.23, 0.2113, 0.1805, 0.2333, 0.1697, 0.2322, 0.1708, 0.2268, 0.1805, 0.2278, 0.1805, 0.2333, 0.1805, 0.2333, 0.1805, 0.2278, 0.1805, 0.2278, 0.1901, 0.1298, 0.1994, 0.1326, 0.1975, 0.1372, 0.1892, 0.1347, 0.2015, 0.1275, 0.211, 0.1326, 0.2079, 0.1372, 0.1994, 0.1326, 0.1218, 0.1665, 0.1252, 0.1553, 0.1252, 0.1553, 0.1218, 0.1665, 0.1615, 0.1326, 0.1594, 0.1275, 0.1615, 0.1326, 0.1634, 0.1372, 0.1297, 0.1994, 0.1297, 0.1994, 0.1348, 0.1973, 0.1348, 0.1973, 0.1348, 0.1478, 0.1348, 0.1478, 0.1393, 0.1508, 0.1393, 0.1508, 0.1393, 0.2058, 0.1348, 0.1973, 0.1393, 0.1954, 0.1435, 0.2031, 0.192, 0.1197, 0.2032, 0.1231, 0.2032, 0.1231, 0.192, 0.1197, 0.1348, 0.2089, 0.1393, 0.2058, 0.1435, 0.2031, 0.1393, 0.2058, 0.1297, 0.1573, 0.1348, 0.1478, 0.1393, 0.1508, 0.1348, 0.1594, 0.1901, 0.2268, 0.1805, 0.2278, 0.1805, 0.2228, 0.1892, 0.222, 0.2389, 0.1898, 0.2355, 0.201, 0.2355, 0.201, 0.2389, 0.1898, 0.2344, 0.1676, 0.2344, 0.1676, 0.229, 0.1687, 0.229, 0.1687, 0.1912, 0.2322, 0.1901, 0.2268, 0.1892, 0.222, 0.1901, 0.2268, 0.1218, 0.1898, 0.1207, 0.1782, 0.1207, 0.1782, 0.1218, 0.1898, 0.1416, 0.1395, 0.1416, 0.1395, 0.1455, 0.1433, 0.1455, 0.1433, 0.2262, 0.2089, 0.2216, 0.2058, 0.2175, 0.2031, 0.2216, 0.2058, 0.1255, 0.1783, 0.1255, 0.1783, 0.131, 0.1783, 0.131, 0.1783, 0.2079, 0.1372, 0.2154, 0.1433, 0.2119, 0.1468, 0.2052, 0.1413, 0.2193, 0.2172, 0.211, 0.224, 0.2079, 0.2195, 0.2154, 0.2133, 0.2354, 0.1783, 0.2354, 0.1783, 0.2299, 0.1783, 0.2299, 0.1783, 0.1805, 0.2278, 0.1805, 0.2333, 0.1805, 0.2278, 0.1805, 0.2228, 0.1697, 0.2322, 0.1708, 0.2268, 0.1718, 0.222, 0.1708, 0.2268, 0.2312, 0.1994, 0.2312, 0.1994, 0.2262, 0.1973, 0.2262, 0.1973, 0.1594, 0.2291, 0.1499, 0.224, 0.153, 0.2195, 0.1615, 0.224, 0.2154, 0.2133, 0.2193, 0.2172, 0.2154, 0.2133, 0.2119, 0.2098, 0.132, 0.188, 0.131, 0.1783, 0.1359, 0.1783, 0.1368, 0.187, 0.2193, 0.1395, 0.2262, 0.1478, 0.2216, 0.1508, 0.2154, 0.1433, 0.1348, 0.1973, 0.1297, 0.1994, 0.1348, 0.1973, 0.1393, 0.1954, 0.211, 0.224, 0.211, 0.224, 0.2079, 0.2195, 0.2079, 0.2195, 0.2262, 0.1594, 0.2312, 0.1573, 0.2262, 0.1594, 0.2216, 0.1613, 0.1697, 0.1244, 0.1697, 0.1244, 0.1708, 0.1298, 0.1708, 0.1298, 0.1499, 0.224, 0.1499, 0.224, 0.153, 0.2195, 0.153, 0.2195, 0.1912, 0.1244, 0.2015, 0.1275, 0.1994, 0.1326, 0.1901, 0.1298, 0.1912, 0.1244, 0.1912, 0.1244, 0.1901, 0.1298, 0.1901, 0.1298, 0.2216, 0.1508, 0.2262, 0.1594, 0.2216, 0.1613, 0.2175, 0.1536, 0.1266, 0.189, 0.1266, 0.189, 0.132, 0.188, 0.132, 0.188, 0.211, 0.1326, 0.2079, 0.1372, 0.2052, 0.1413, 0.2079, 0.1372, 0.1499, 0.224, 0.1416, 0.2172, 0.1455, 0.2133, 0.153, 0.2195, 0.1416, 0.1395, 0.1499, 0.1326, 0.153, 0.1372, 0.1455, 0.1433, 0.211, 0.224, 0.2015, 0.2291, 0.1994, 0.224, 0.2079, 0.2195, 0.2015, 0.2291, 0.2015, 0.2291, 0.1994, 0.224, 0.1994, 0.224, 0.1615, 0.224, 0.1594, 0.2291, 0.1615, 0.224, 0.1634, 0.2195, 0.2015, 0.1275, 0.2015, 0.1275, 0.1994, 0.1326, 0.1994, 0.1326, 0.1266, 0.1676, 0.132, 0.1687, 0.1368, 0.1696, 0.132, 0.1687, 0.1697, 0.1244, 0.1805, 0.1234, 0.1805, 0.1289, 0.1708, 0.1298, 0.1805, 0.1234, 0.1805, 0.1234, 0.1805, 0.1289, 0.1805, 0.1289, 0.2154, 0.1433, 0.2193, 0.1395, 0.2154, 0.1433, 0.2119, 0.1468, 0.2015, 0.2291, 0.1912, 0.2322, 0.1901, 0.2268, 0.1994, 0.224, 0.132, 0.1687, 0.1348, 0.1594, 0.1393, 0.1613, 0.1368, 0.1696, 0.1697, 0.2322, 0.1594, 0.2291, 0.1615, 0.224, 0.1708, 0.2268, 0.1697, 0.1244, 0.1708, 0.1298, 0.1718, 0.1347, 0.1708, 0.1298, 0.2262, 0.2089, 0.2193, 0.2172, 0.2154, 0.2133, 0.2216, 0.2058, 0.1416, 0.2172, 0.1348, 0.2089, 0.1393, 0.2058, 0.1455, 0.2133, 0.1348, 0.1594, 0.1297, 0.1573, 0.1348, 0.1594, 0.1393, 0.1613, 0.1416, 0.2172, 0.1416, 0.2172, 0.1455, 0.2133, 0.1455, 0.2133, 0.1266, 0.1676, 0.1266, 0.1676, 0.132, 0.1687, 0.132, 0.1687, 0.1499, 0.1326, 0.1594, 0.1275, 0.1615, 0.1326, 0.153, 0.1372, 0.229, 0.1687, 0.2299, 0.1783, 0.225, 0.1783, 0.2241, 0.1696, 0.2312, 0.1573, 0.2344, 0.1676, 0.229, 0.1687, 0.2262, 0.1594, 0.2262, 0.1478, 0.2216, 0.1508, 0.2175, 0.1536, 0.2216, 0.1508, 0.1805, 0.1289, 0.1805, 0.1234, 0.1805, 0.1289, 0.1805, 0.1338, 0.2344, 0.189, 0.2312, 0.1994, 0.2262, 0.1973, 0.229, 0.188, 0.2344, 0.1676, 0.229, 0.1687, 0.2241, 0.1696, 0.229, 0.1687, 0.1266, 0.189, 0.132, 0.188, 0.1368, 0.187, 0.132, 0.188, 0.1348, 0.1478, 0.1416, 0.1395, 0.1455, 0.1433, 0.1393, 0.1508, 0.2262, 0.1478, 0.2262, 0.1478, 0.2216, 0.1508, 0.2216, 0.1508, 0.1297, 0.1573, 0.1297, 0.1573, 0.1348, 0.1594, 0.1348, 0.1594, 0.2299, 0.1783, 0.2354, 0.1783, 0.2299, 0.1783, 0.225, 0.1783, 0.1393, 0.1508, 0.1455, 0.1433, 0.149, 0.1468, 0.1435, 0.1536, 0.2344, 0.1676, 0.2354, 0.1783, 0.2299, 0.1783, 0.229, 0.1687, 0.2344, 0.189, 0.2344, 0.189, 0.229, 0.188, 0.229, 0.188, 0.2312, 0.1573, 0.2312, 0.1573, 0.2262, 0.1594, 0.2262, 0.1594, 0.1266, 0.1676, 0.1297, 0.1573, 0.1348, 0.1594, 0.132, 0.1687, 0.1594, 0.1275, 0.1697, 0.1244, 0.1708, 0.1298, 0.1615, 0.1326, 0.211, 0.224, 0.2079, 0.2195, 0.2052, 0.2153, 0.2079, 0.2195, 0.229, 0.188, 0.2262, 0.1973, 0.2216, 0.1954, 0.2241, 0.187, 0.131, 0.1783, 0.1255, 0.1783, 0.131, 0.1783, 0.1359, 0.1783, 0.2262, 0.1478, 0.2312, 0.1573, 0.2262, 0.1594, 0.2216, 0.1508, 0.1426, 0.1938, 0.1464, 0.2009, 0.1464, 0.2009, 0.1426, 0.1938, 0.1914, 0.2338, 0.1891, 0.2223, 0.1976, 0.2197, 0.2021, 0.2306, 0.1804, 0.2191, 0.1883, 0.2183, 0.1883, 0.2183, 0.1804, 0.2191, 0.2119, 0.2254, 0.2054, 0.2156, 0.2122, 0.21, 0.2205, 0.2183, 0.2245, 0.1694, 0.236, 0.1671, 0.236, 0.1671, 0.2245, 0.1694, 0.2276, 0.2097, 0.2178, 0.2032, 0.2219, 0.1954, 0.2328, 0.1999, 0.236, 0.1893, 0.2245, 0.187, 0.2254, 0.1782, 0.2371, 0.1782, 0.236, 0.1671, 0.2245, 0.1694, 0.2219, 0.161, 0.2328, 0.1565, 0.2213, 0.1782, 0.2205, 0.1702, 0.2205, 0.1702, 0.2213, 0.1782, 0.2276, 0.1466, 0.2178, 0.1532, 0.2122, 0.1464, 0.2205, 0.138, 0.1279, 0.1999, 0.1388, 0.1954, 0.1388, 0.1954, 0.1279, 0.1999, 0.2119, 0.131, 0.2054, 0.1408, 0.1976, 0.1366, 0.2021, 0.1257, 0.1914, 0.1225, 0.1891, 0.134, 0.1804, 0.1332, 0.1804, 0.1214, 0.1716, 0.134, 0.1693, 0.1225, 0.1693, 0.1225, 0.1716, 0.134, 0.1693, 0.1225, 0.1716, 0.134, 0.1631, 0.1366, 0.1586, 0.1257, 0.2371, 0.1782, 0.2254, 0.1782, 0.2254, 0.1782, 0.2371, 0.1782, 0.1488, 0.131, 0.1554, 0.1408, 0.1486, 0.1464, 0.1402, 0.138, 0.1804, 0.1373, 0.1724, 0.1381, 0.1724, 0.1381, 0.1804, 0.1373, 0.1332, 0.1466, 0.143, 0.1532, 0.1388, 0.161, 0.1279, 0.1565, 0.1247, 0.1671, 0.1362, 0.1694, 0.1354, 0.1782, 0.1236, 0.1782, 0.1362, 0.187, 0.1247, 0.1893, 0.1247, 0.1893, 0.1362, 0.187, 0.1247, 0.1893, 0.1362, 0.187, 0.1388, 0.1954, 0.1279, 0.1999, 0.1804, 0.1214, 0.1804, 0.1332, 0.1804, 0.1332, 0.1804, 0.1214, 0.1332, 0.2097, 0.143, 0.2032, 0.1486, 0.21, 0.1402, 0.2183, 0.1395, 0.1782, 0.1403, 0.1862, 0.1403, 0.1862, 0.1395, 0.1782, 0.1488, 0.2254, 0.1554, 0.2156, 0.1631, 0.2197, 0.1586, 0.2306, 0.1883, 0.2183, 0.1804, 0.2191, 0.1724, 0.2183, 0.1647, 0.216, 0.1576, 0.2122, 0.1514, 0.2071, 0.1464, 0.2009, 0.1426, 0.1938, 0.1403, 0.1862, 0.1395, 0.1782, 0.1403, 0.1702, 0.1426, 0.1625, 0.1464, 0.1555, 0.1514, 0.1493, 0.1576, 0.1442, 0.1647, 0.1404, 0.1724, 0.1381, 0.1804, 0.1373, 0.1883, 0.1381, 0.196, 0.1404, 0.2031, 0.1442, 0.2093, 0.1493, 0.2144, 0.1555, 0.2182, 0.1625, 0.2205, 0.1702, 0.2213, 0.1782, 0.2205, 0.1862, 0.2182, 0.1938, 0.2144, 0.2009, 0.2093, 0.2071, 0.2031, 0.2122, 0.196, 0.216, 0.2245, 0.187, 0.236, 0.1893, 0.236, 0.1893, 0.2245, 0.187, 0.1693, 0.2338, 0.1716, 0.2223, 0.1804, 0.2232, 0.1804, 0.2349, 0.2021, 0.1257, 0.1976, 0.1366, 0.1976, 0.1366, 0.2021, 0.1257, 0.1426, 0.1938, 0.1464, 0.2009, 0.1464, 0.2009, 0.1426, 0.1938, 0.1804, 0.2191, 0.1883, 0.2183, 0.1883, 0.2183, 0.1804, 0.2191, 0.2054, 0.1408, 0.2119, 0.131, 0.2119, 0.131, 0.2054, 0.1408, 0.2093, 0.1493, 0.2031, 0.1442, 0.2031, 0.1442, 0.2093, 0.1493, 0.1279, 0.1999, 0.1388, 0.1954, 0.1388, 0.1954, 0.1279, 0.1999, 0.1362, 0.187, 0.1247, 0.1893, 0.1247, 0.1893, 0.1362, 0.187, 0.2205, 0.138, 0.2122, 0.1464, 0.2122, 0.1464, 0.2205, 0.138, 0.1395, 0.1782, 0.1403, 0.1862, 0.1403, 0.1862, 0.1395, 0.1782, 0.2178, 0.1532, 0.2276, 0.1466, 0.2276, 0.1466, 0.2178, 0.1532, 0.2182, 0.1625, 0.2144, 0.1555, 0.2144, 0.1555, 0.2182, 0.1625, 0.1236, 0.1782, 0.1354, 0.1782, 0.1354, 0.1782, 0.1236, 0.1782, 0.1586, 0.1257, 0.1631, 0.1366, 0.1631, 0.1366, 0.1586, 0.1257, 0.1804, 0.2349, 0.1804, 0.2232, 0.1804, 0.2232, 0.1804, 0.2349, 0.143, 0.2032, 0.1332, 0.2097, 0.1332, 0.2097, 0.143, 0.2032, 0.1891, 0.2223, 0.1914, 0.2338, 0.1914, 0.2338, 0.1891, 0.2223, 0.1647, 0.1404, 0.1576, 0.1442, 0.1576, 0.1442, 0.1647, 0.1404, 0.2328, 0.1565, 0.2219, 0.161, 0.2219, 0.161, 0.2328, 0.1565, 0.1554, 0.1408, 0.1488, 0.131, 0.1488, 0.131, 0.1554, 0.1408, 0.1402, 0.2183, 0.1486, 0.21, 0.1486, 0.21, 0.1402, 0.2183, 0.2182, 0.1625, 0.2144, 0.1555, 0.2144, 0.1555, 0.2182, 0.1625, 0.2021, 0.2306, 0.1976, 0.2197, 0.1976, 0.2197, 0.2021, 0.2306, 0.2178, 0.1532, 0.2276, 0.1466, 0.2276, 0.1466, 0.2178, 0.1532, 0.1514, 0.2071, 0.1576, 0.2122, 0.1576, 0.2122, 0.1514, 0.2071, 0.1402, 0.138, 0.1486, 0.1464, 0.1486, 0.1464, 0.1402, 0.138, 0.196, 0.216, 0.2031, 0.2122, 0.2031, 0.2122, 0.196, 0.216, 0.1554, 0.2156, 0.1488, 0.2254, 0.1488, 0.2254, 0.1554, 0.2156, 0.2054, 0.2156, 0.2119, 0.2254, 0.2119, 0.2254, 0.2054, 0.2156, 0.1514, 0.1493, 0.1464, 0.1555, 0.1464, 0.1555, 0.1514, 0.1493, 0.2205, 0.138, 0.2122, 0.1464, 0.2122, 0.1464, 0.2205, 0.138, 0.143, 0.1532, 0.1332, 0.1466, 0.1332, 0.1466, 0.143, 0.1532, 0.1586, 0.2306, 0.1631, 0.2197, 0.1631, 0.2197, 0.1586, 0.2306, 0.2093, 0.1493, 0.2031, 0.1442, 0.2031, 0.1442, 0.2093, 0.1493, 0.2205, 0.2183, 0.2122, 0.21, 0.2122, 0.21, 0.2205, 0.2183, 0.2054, 0.1408, 0.2119, 0.131, 0.2119, 0.131, 0.2054, 0.1408, 0.1647, 0.216, 0.1724, 0.2183, 0.1724, 0.2183, 0.1647, 0.216, 0.1279, 0.1565, 0.1388, 0.161, 0.1388, 0.161, 0.1279, 0.1565, 0.2093, 0.2071, 0.2144, 0.2009, 0.2144, 0.2009, 0.2093, 0.2071, 0.1716, 0.2223, 0.1693, 0.2338, 0.1693, 0.2338, 0.1716, 0.2223, 0.2178, 0.2032, 0.2276, 0.2097, 0.2276, 0.2097, 0.2178, 0.2032, 0.1426, 0.1625, 0.1403, 0.1702, 0.1403, 0.1702, 0.1426, 0.1625, 0.2021, 0.1257, 0.1976, 0.1366, 0.1976, 0.1366, 0.2021, 0.1257, 0.1362, 0.1694, 0.1247, 0.1671, 0.1247, 0.1671, 0.1362, 0.1694, 0.196, 0.1404, 0.1883, 0.1381, 0.1883, 0.1381, 0.196, 0.1404, 0.2328, 0.1999, 0.2219, 0.1954, 0.2219, 0.1954, 0.2328, 0.1999, 0.1891, 0.134, 0.1914, 0.1225, 0.1914, 0.1225, 0.1891, 0.134, 0.1236, 0.1782, 0.1354, 0.1782, 0.1354, 0.1782, 0.1236, 0.1782, 0.2182, 0.1938, 0.2205, 0.1862, 0.2205, 0.1862, 0.2182, 0.1938, 0.1804, 0.2349, 0.1804, 0.2232, 0.1891, 0.2223, 0.1914, 0.2338, 0.2021, 0.2306, 0.1976, 0.2197, 0.2054, 0.2156, 0.2119, 0.2254, 0.2205, 0.2183, 0.2122, 0.21, 0.2178, 0.2032, 0.2276, 0.2097, 0.2328, 0.1999, 0.2219, 0.1954, 0.2245, 0.187, 0.236, 0.1893, 0.2371, 0.1782, 0.2254, 0.1782, 0.2245, 0.1694, 0.236, 0.1671, 0.2328, 0.1565, 0.2219, 0.161, 0.2178, 0.1532, 0.2276, 0.1466, 0.2205, 0.138, 0.2122, 0.1464, 0.2054, 0.1408, 0.2119, 0.131, 0.2021, 0.1257, 0.1976, 0.1366, 0.1891, 0.134, 0.1914, 0.1225, 0.1804, 0.1214, 0.1804, 0.1332, 0.1716, 0.134, 0.1693, 0.1225, 0.1586, 0.1257, 0.1631, 0.1366, 0.1554, 0.1408, 0.1488, 0.131, 0.1402, 0.138, 0.1486, 0.1464, 0.143, 0.1532, 0.1332, 0.1466, 0.1279, 0.1565, 0.1388, 0.161, 0.1362, 0.1694, 0.1247, 0.1671, 0.1236, 0.1782, 0.1354, 0.1782, 0.1362, 0.187, 0.1247, 0.1893, 0.1279, 0.1999, 0.1388, 0.1954, 0.143, 0.2032, 0.1332, 0.2097, 0.1402, 0.2183, 0.1486, 0.21, 0.1554, 0.2156, 0.1488, 0.2254, 0.1586, 0.2306, 0.1631, 0.2197, 0.1716, 0.2223, 0.1693, 0.2338, 0.1804, 0.2349, 0.1804, 0.2232, 0.1804, 0.2232, 0.1804, 0.2349, 0.143, 0.2032, 0.1332, 0.2097, 0.1332, 0.2097, 0.143, 0.2032, 0.1891, 0.2223, 0.1914, 0.2338, 0.1914, 0.2338, 0.1891, 0.2223, 0.1402, 0.2183, 0.1486, 0.21, 0.1486, 0.21, 0.1402, 0.2183, 0.196, 0.1404, 0.1883, 0.1381, 0.1883, 0.1381, 0.196, 0.1404, 0.2021, 0.2306, 0.1976, 0.2197, 0.1976, 0.2197, 0.2021, 0.2306, 0.1891, 0.134, 0.1914, 0.1225, 0.1914, 0.1225, 0.1891, 0.134, 0.1514, 0.2071, 0.1576, 0.2122, 0.1576, 0.2122, 0.1514, 0.2071, 0.1804, 0.1214, 0.1804, 0.1332, 0.1804, 0.1332, 0.1804, 0.1214, 0.196, 0.216, 0.2031, 0.2122, 0.2031, 0.2122, 0.196, 0.216, 0.1554, 0.2156, 0.1488, 0.2254, 0.1488, 0.2254, 0.1554, 0.2156, 0.2054, 0.2156, 0.2119, 0.2254, 0.2119, 0.2254, 0.2054, 0.2156, 0.1586, 0.2306, 0.1631, 0.2197, 0.1631, 0.2197, 0.1586, 0.2306, 0.1804, 0.1373, 0.1724, 0.1381, 0.1724, 0.1381, 0.1804, 0.1373, 0.2205, 0.2183, 0.2122, 0.21, 0.2122, 0.21, 0.2205, 0.2183, 0.1716, 0.134, 0.1693, 0.1225, 0.1693, 0.1225, 0.1716, 0.134, 0.1647, 0.216, 0.1724, 0.2183, 0.1724, 0.2183, 0.1647, 0.216, 0.1586, 0.1257, 0.1631, 0.1366, 0.1631, 0.1366, 0.1586, 0.1257, 0.2093, 0.2071, 0.2144, 0.2009, 0.2144, 0.2009, 0.2093, 0.2071, 0.1716, 0.2223, 0.1693, 0.2338, 0.1693, 0.2338, 0.1716, 0.2223, 0.2178, 0.2032, 0.2276, 0.2097, 0.2276, 0.2097, 0.2178, 0.2032, 0.1647, 0.1404, 0.1576, 0.1442, 0.1576, 0.1442, 0.1647, 0.1404, 0.2328, 0.1999, 0.2219, 0.1954, 0.2219, 0.1954, 0.2328, 0.1999, 0.1554, 0.1408, 0.1488, 0.131, 0.1488, 0.131, 0.1554, 0.1408, 0.1402, 0.138, 0.1486, 0.1464, 0.1486, 0.1464, 0.1402, 0.138, 0.2182, 0.1938, 0.2205, 0.1862, 0.2205, 0.1862, 0.2182, 0.1938, 0.2245, 0.187, 0.236, 0.1893, 0.236, 0.1893, 0.2245, 0.187, 0.1514, 0.1493, 0.1464, 0.1555, 0.1464, 0.1555, 0.1514, 0.1493, 0.2371, 0.1782, 0.2254, 0.1782, 0.2254, 0.1782, 0.2371, 0.1782, 0.143, 0.1532, 0.1332, 0.1466, 0.1332, 0.1466, 0.143, 0.1532, 0.1279, 0.1565, 0.1388, 0.161, 0.1388, 0.161, 0.1279, 0.1565, 0.2213, 0.1782, 0.2205, 0.1702, 0.2205, 0.1702, 0.2213, 0.1782, 0.2245, 0.1694, 0.236, 0.1671, 0.236, 0.1671, 0.2245, 0.1694, 0.1426, 0.1625, 0.1403, 0.1702, 0.1403, 0.1702, 0.1426, 0.1625, 0.2328, 0.1565, 0.2219, 0.161, 0.2219, 0.161, 0.2328, 0.1565, 0.1362, 0.1694, 0.1247, 0.1671, 0.1247, 0.1671, 0.1362, 0.1694, 0.2742, 0.03769, 0.245, 0.02208, 0.2301, 0.0581, 0.2526, 0.07011, 0.1804, 0.3471, 0.2133, 0.3439, 0.2057, 0.3057, 0.1804, 0.3081, 0.03988, 0.272, 0.06089, 0.2977, 0.08847, 0.2701, 0.0723, 0.2504, 0.245, 0.02208, 0.2133, 0.01246, 0.2057, 0.05071, 0.2301, 0.0581, 0.2133, 0.3439, 0.245, 0.3343, 0.2301, 0.2983, 0.2057, 0.3057, 0.06089, 0.2977, 0.0865, 0.3187, 0.1082, 0.2862, 0.08847, 0.2701, 0.2133, 0.01246, 0.1804, 0.009218, 0.1804, 0.04821, 0.2057, 0.05071, 0.245, 0.3343, 0.2742, 0.3187, 0.2526, 0.2862, 0.2301, 0.2983, 0.0865, 0.3187, 0.1157, 0.3343, 0.1306, 0.2983, 0.1082, 0.2862, 0.1804, 0.009218, 0.1474, 0.01246, 0.155, 0.05071, 0.1804, 0.04821, 0.2742, 0.3187, 0.2998, 0.2977, 0.2723, 0.2701, 0.2526, 0.2862, 0.1157, 0.3343, 0.1474, 0.3439, 0.155, 0.3057, 0.1306, 0.2983, 0.1474, 0.01246, 0.1157, 0.02208, 0.1306, 0.0581, 0.155, 0.05071, 0.2998, 0.2977, 0.3209, 0.272, 0.2884, 0.2504, 0.2723, 0.2701, 0.1474, 0.3439, 0.1804, 0.3471, 0.1804, 0.3081, 0.155, 0.3057, 0.1157, 0.02208, 0.0865, 0.03769, 0.1082, 0.07011, 0.1306, 0.0581, 0.3209, 0.272, 0.3365, 0.2428, 0.3004, 0.2279, 0.2884, 0.2504, 0.0865, 0.03769, 0.06089, 0.05871, 0.08847, 0.08628, 0.1082, 0.07011, 0.3365, 0.2428, 0.3461, 0.2111, 0.3078, 0.2035, 0.3004, 0.2279, 0.06089, 0.05871, 0.03988, 0.08431, 0.0723, 0.106, 0.08847, 0.08628, 0.3461, 0.2111, 0.3493, 0.1782, 0.3103, 0.1782, 0.3078, 0.2035, 0.03988, 0.08431, 0.02427, 0.1135, 0.06029, 0.1284, 0.0723, 0.106, 0.3493, 0.1782, 0.3461, 0.1452, 0.3078, 0.1528, 0.3103, 0.1782, 0.02427, 0.1135, 0.01465, 0.1452, 0.0529, 0.1528, 0.06029, 0.1284, 0.3461, 0.1452, 0.3365, 0.1135, 0.3004, 0.1284, 0.3078, 0.1528, 0.01465, 0.1452, 0.01141, 0.1782, 0.0504, 0.1782, 0.0529, 0.1528, 0.3365, 0.1135, 0.3209, 0.08431, 0.2884, 0.106, 0.3004, 0.1284, 0.01141, 0.1782, 0.01465, 0.2111, 0.0529, 0.2035, 0.0504, 0.1782, 0.3209, 0.08431, 0.2998, 0.05871, 0.2723, 0.08628, 0.2884, 0.106, 0.01465, 0.2111, 0.02427, 0.2428, 0.06029, 0.2279, 0.0529, 0.2035, 0.2998, 0.05871, 0.2742, 0.03769, 0.2526, 0.07011, 0.2723, 0.08628, 0.02427, 0.2428, 0.03988, 0.272, 0.0723, 0.2504, 0.06029, 0.2279, 0.1082, 0.07011, 0.08847, 0.08628, 0.08847, 0.08628, 0.1082, 0.07011, 0.3004, 0.2279, 0.3078, 0.2035, 0.3078, 0.2035, 0.3004, 0.2279, 0.08847, 0.08628, 0.0723, 0.106, 0.0723, 0.106, 0.08847, 0.08628, 0.3078, 0.2035, 0.3103, 0.1782, 0.3103, 0.1782, 0.3078, 0.2035, 0.0723, 0.106, 0.06029, 0.1284, 0.06029, 0.1284, 0.0723, 0.106, 0.3103, 0.1782, 0.3078, 0.1528, 0.3078, 0.1528, 0.3103, 0.1782, 0.06029, 0.1284, 0.0529, 0.1528, 0.0529, 0.1528, 0.06029, 0.1284, 0.3078, 0.1528, 0.3004, 0.1284, 0.3004, 0.1284, 0.3078, 0.1528, 0.0529, 0.1528, 0.0504, 0.1782, 0.0504, 0.1782, 0.0529, 0.1528, 0.3004, 0.1284, 0.2884, 0.106, 0.2884, 0.106, 0.3004, 0.1284, 0.0504, 0.1782, 0.0529, 0.2035, 0.0529, 0.2035, 0.0504, 0.1782, 0.2884, 0.106, 0.2723, 0.08628, 0.2723, 0.08628, 0.2884, 0.106, 0.0529, 0.2035, 0.06029, 0.2279, 0.06029, 0.2279, 0.0529, 0.2035, 0.2723, 0.08628, 0.2526, 0.07011, 0.2526, 0.07011, 0.2723, 0.08628, 0.06029, 0.2279, 0.0723, 0.2504, 0.0723, 0.2504, 0.06029, 0.2279, 0.2526, 0.07011, 0.2301, 0.0581, 0.2301, 0.0581, 0.2526, 0.07011, 0.1804, 0.3081, 0.2057, 0.3057, 0.2057, 0.3057, 0.1804, 0.3081, 0.0723, 0.2504, 0.08847, 0.2701, 0.08847, 0.2701, 0.0723, 0.2504, 0.2301, 0.0581, 0.2057, 0.05071, 0.2057, 0.05071, 0.2301, 0.0581, 0.2057, 0.3057, 0.2301, 0.2983, 0.2301, 0.2983, 0.2057, 0.3057, 0.08847, 0.2701, 0.1082, 0.2862, 0.1082, 0.2862, 0.08847, 0.2701, 0.2057, 0.05071, 0.1804, 0.04821, 0.1804, 0.04821, 0.2057, 0.05071, 0.2301, 0.2983, 0.2526, 0.2862, 0.2526, 0.2862, 0.2301, 0.2983, 0.1082, 0.2862, 0.1306, 0.2983, 0.1306, 0.2983, 0.1082, 0.2862, 0.1804, 0.04821, 0.155, 0.05071, 0.155, 0.05071, 0.1804, 0.04821, 0.2526, 0.2862, 0.2723, 0.2701, 0.2723, 0.2701, 0.2526, 0.2862, 0.1306, 0.2983, 0.155, 0.3057, 0.155, 0.3057, 0.1306, 0.2983, 0.155, 0.05071, 0.1306, 0.0581, 0.1306, 0.0581, 0.155, 0.05071, 0.2723, 0.2701, 0.2884, 0.2504, 0.2884, 0.2504, 0.2723, 0.2701, 0.155, 0.3057, 0.1804, 0.3081, 0.1804, 0.3081, 0.155, 0.3057, 0.1306, 0.0581, 0.1082, 0.07011, 0.1082, 0.07011, 0.1306, 0.0581, 0.2884, 0.2504, 0.3004, 0.2279, 0.3004, 0.2279, 0.2884, 0.2504])
me_roulette.materials.append(mat_material)
me_roulette.update()

# ---- objects
ob_roulette = bpy.data.objects.new('roulette', me_roulette)

# ---- transforms, parenting, visibility, modifiers, constraints
ob_roulette.location = (0.0, 0.0, 0.0)
ob_roulette.scale = (0.04, 0.04, 0.016)

# ---- collection membership
col_collection.objects.link(ob_roulette)

# ---- scene / render settings (as saved in the file)
scene.frame_start = 1; scene.frame_end = 250; scene.frame_set(138)
scene.render.engine = 'BLENDER_EEVEE_NEXT'
scene.cycles.sampling_pattern = 'TABULATED_SOBOL'
scene.cycles.use_light_tree = False
scene.view_settings.view_transform = 'Filmic'
bpy.context.view_layer.update()

# ---- added for rendering (the .blend has no active camera and no usable light): camera, sun
cam_auto = bpy.data.cameras.new('AutoCamera')
cam_auto.lens = 50.0
cam_auto.sensor_width = 36.0
cam_auto.clip_end = 1000.0
ob_auto_camera = bpy.data.objects.new('AutoCamera', cam_auto)
scene.collection.objects.link(ob_auto_camera)
ob_auto_camera.location = (0.185045, -0.222054, 0.14269)
ob_auto_camera.rotation_euler = (1.09748, -7.21219e-08, 0.694738)
scene.camera = ob_auto_camera
light_auto_sun = bpy.data.lights.new('AutoSun', 'SUN')
light_auto_sun.energy = 3.0
light_auto_sun.angle = 0.0523599
ob_auto_sun = bpy.data.objects.new('AutoSun', light_auto_sun)
scene.collection.objects.link(ob_auto_sun)
ob_auto_sun.rotation_euler = (0.872665, 0.174533, 0.523599)
bpy.context.view_layer.update()

